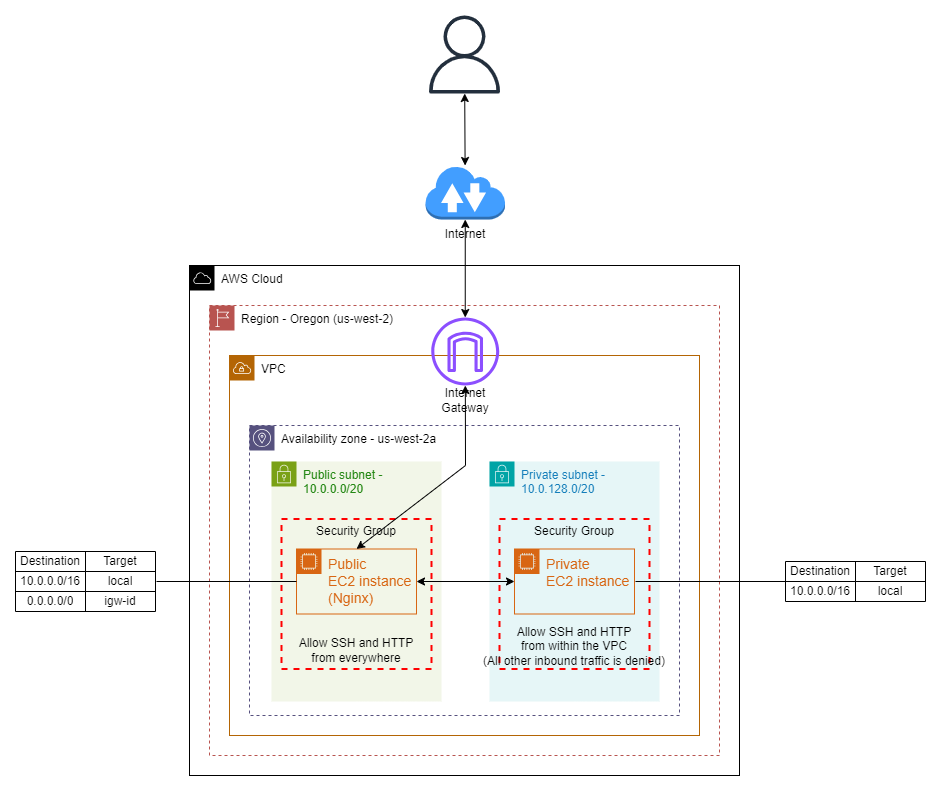

The diagram above was exported from draw.io. Its source (the exported page's mxGraphModel, read from the mxfile embedded in the PNG):
<mxGraphModel dx="2519" dy="3089" grid="1" gridSize="10" guides="1" tooltips="1" connect="1" arrows="1" fold="1" page="1" pageScale="1" pageWidth="850" pageHeight="1100" math="0" shadow="0">
  <root>
    <mxCell id="0" />
    <mxCell id="1" parent="0" />
    <mxCell id="jnHiDplncQ5lODW3lhRb-4" value="AWS Cloud" style="sketch=0;outlineConnect=0;html=1;whiteSpace=wrap;fontSize=12;fontStyle=0;shape=mxgraph.aws4.group;grIcon=mxgraph.aws4.group_aws_cloud;verticalAlign=top;align=left;spacingLeft=30;dashed=0;movable=1;resizable=1;rotatable=1;deletable=1;editable=1;locked=0;connectable=1;" parent="1" vertex="1">
      <mxGeometry x="150" y="-1700" width="550" height="510" as="geometry" />
    </mxCell>
    <mxCell id="jnHiDplncQ5lODW3lhRb-1" value="VPC" style="sketch=0;outlineConnect=0;html=1;whiteSpace=wrap;fontSize=12;fontStyle=0;shape=mxgraph.aws4.group;grIcon=mxgraph.aws4.group_vpc;strokeColor=#b46504;fillColor=none;verticalAlign=top;align=left;spacingLeft=30;dashed=0;" parent="1" vertex="1">
      <mxGeometry x="190" y="-1610" width="470" height="380" as="geometry" />
    </mxCell>
    <mxCell id="jnHiDplncQ5lODW3lhRb-8" value="Region - Oregon (us-west-2)" style="sketch=0;outlineConnect=0;html=1;whiteSpace=wrap;fontSize=12;fontStyle=0;shape=mxgraph.aws4.group;grIcon=mxgraph.aws4.group_region;strokeColor=#b85450;fillColor=none;verticalAlign=top;align=left;spacingLeft=30;dashed=1;movable=1;resizable=1;rotatable=1;deletable=1;editable=1;locked=0;connectable=1;" parent="1" vertex="1">
      <mxGeometry x="170" y="-1660" width="510" height="450" as="geometry" />
    </mxCell>
    <mxCell id="jnHiDplncQ5lODW3lhRb-11" value="" style="sketch=0;outlineConnect=0;fontColor=#232F3E;gradientColor=none;fillColor=#8C4FFF;strokeColor=none;dashed=0;verticalLabelPosition=bottom;verticalAlign=top;align=center;html=1;fontSize=12;fontStyle=0;aspect=fixed;pointerEvents=1;shape=mxgraph.aws4.internet_gateway;" parent="1" vertex="1">
      <mxGeometry x="391.75" y="-1648" width="68" height="68" as="geometry" />
    </mxCell>
    <mxCell id="jnHiDplncQ5lODW3lhRb-12" value="" style="group" parent="1" vertex="1" connectable="0">
      <mxGeometry x="210" y="-1540" width="430" height="290" as="geometry" />
    </mxCell>
    <mxCell id="jnHiDplncQ5lODW3lhRb-3" value="Availability zone - us-west-2a" style="sketch=0;outlineConnect=0;html=1;whiteSpace=wrap;fontSize=12;fontStyle=0;shape=mxgraph.aws4.group;grIcon=mxgraph.aws4.group_availability_zone;strokeColor=#56517e;fillColor=none;verticalAlign=top;align=left;spacingLeft=30;dashed=1;" parent="jnHiDplncQ5lODW3lhRb-12" vertex="1">
      <mxGeometry width="430" height="290" as="geometry" />
    </mxCell>
    <mxCell id="jnHiDplncQ5lODW3lhRb-5" value="Public subnet - 10.0.0.0/20" style="points=[[0,0],[0.25,0],[0.5,0],[0.75,0],[1,0],[1,0.25],[1,0.5],[1,0.75],[1,1],[0.75,1],[0.5,1],[0.25,1],[0,1],[0,0.75],[0,0.5],[0,0.25]];outlineConnect=0;gradientColor=none;html=1;whiteSpace=wrap;fontSize=12;fontStyle=0;container=1;pointerEvents=0;collapsible=0;recursiveResize=0;shape=mxgraph.aws4.group;grIcon=mxgraph.aws4.group_security_group;grStroke=0;strokeColor=#7AA116;fillColor=#F2F6E8;verticalAlign=top;align=left;spacingLeft=30;fontColor=#248814;dashed=0;" parent="jnHiDplncQ5lODW3lhRb-12" vertex="1">
      <mxGeometry x="22" y="36" width="170" height="240" as="geometry" />
    </mxCell>
    <mxCell id="jnHiDplncQ5lODW3lhRb-13" value="&lt;font style=&quot;font-size: 14px;&quot;&gt;Public &lt;br&gt;EC2 instance&amp;nbsp;&lt;br&gt;(Nginx)&lt;/font&gt;" style="points=[[0,0],[0.25,0],[0.5,0],[0.75,0],[1,0],[1,0.25],[1,0.5],[1,0.75],[1,1],[0.75,1],[0.5,1],[0.25,1],[0,1],[0,0.75],[0,0.5],[0,0.25]];outlineConnect=0;gradientColor=none;html=1;whiteSpace=wrap;fontSize=12;fontStyle=0;container=1;pointerEvents=0;collapsible=0;recursiveResize=0;shape=mxgraph.aws4.group;grIcon=mxgraph.aws4.group_ec2_instance_contents;strokeColor=#D86613;fillColor=none;verticalAlign=top;align=left;spacingLeft=30;fontColor=#D86613;dashed=0;" parent="jnHiDplncQ5lODW3lhRb-5" vertex="1">
      <mxGeometry x="25" y="87.5" width="120" height="65" as="geometry" />
    </mxCell>
    <mxCell id="hsNu5jYM7z4mAyNZWEtM-28" value="Security Group" style="fontStyle=0;verticalAlign=top;align=center;spacingTop=-2;fillColor=none;rounded=0;whiteSpace=wrap;html=1;strokeColor=#FF0000;strokeWidth=2;dashed=1;container=1;collapsible=0;expand=0;recursiveResize=0;" parent="jnHiDplncQ5lODW3lhRb-5" vertex="1">
      <mxGeometry x="10" y="57.5" width="150" height="150" as="geometry" />
    </mxCell>
    <mxCell id="hsNu5jYM7z4mAyNZWEtM-30" value="Allow SSH and HTTP &lt;br&gt;from everywhere" style="text;strokeColor=none;align=center;fillColor=none;html=1;verticalAlign=middle;whiteSpace=wrap;rounded=0;" parent="hsNu5jYM7z4mAyNZWEtM-28" vertex="1">
      <mxGeometry y="116" width="150" height="30" as="geometry" />
    </mxCell>
    <mxCell id="jnHiDplncQ5lODW3lhRb-7" value="Private subnet - 10.0.128.0/20" style="points=[[0,0],[0.25,0],[0.5,0],[0.75,0],[1,0],[1,0.25],[1,0.5],[1,0.75],[1,1],[0.75,1],[0.5,1],[0.25,1],[0,1],[0,0.75],[0,0.5],[0,0.25]];outlineConnect=0;gradientColor=none;html=1;whiteSpace=wrap;fontSize=12;fontStyle=0;container=1;pointerEvents=0;collapsible=0;recursiveResize=0;shape=mxgraph.aws4.group;grIcon=mxgraph.aws4.group_security_group;grStroke=0;strokeColor=#00A4A6;fillColor=#E6F6F7;verticalAlign=top;align=left;spacingLeft=30;fontColor=#147EBA;dashed=0;" parent="jnHiDplncQ5lODW3lhRb-12" vertex="1">
      <mxGeometry x="240" y="36" width="170" height="240" as="geometry" />
    </mxCell>
    <mxCell id="hsNu5jYM7z4mAyNZWEtM-29" value="Security Group" style="fontStyle=0;verticalAlign=top;align=center;spacingTop=-2;fillColor=none;rounded=0;whiteSpace=wrap;html=1;strokeColor=#FF0000;strokeWidth=2;dashed=1;container=1;collapsible=0;expand=0;recursiveResize=0;" parent="jnHiDplncQ5lODW3lhRb-7" vertex="1">
      <mxGeometry x="10" y="57.5" width="150" height="150" as="geometry" />
    </mxCell>
    <mxCell id="hsNu5jYM7z4mAyNZWEtM-31" value="Allow SSH and HTTP &lt;br&gt;from within the VPC&lt;br&gt;(All other inbound traffic is denied)" style="text;strokeColor=none;align=center;fillColor=none;html=1;verticalAlign=middle;whiteSpace=wrap;rounded=0;" parent="hsNu5jYM7z4mAyNZWEtM-29" vertex="1">
      <mxGeometry x="-20" y="102" width="190" height="50" as="geometry" />
    </mxCell>
    <mxCell id="oLUIcf6-z-6LXCvlSGGR-16" value="" style="endArrow=classic;startArrow=classic;html=1;rounded=0;exitX=1;exitY=0.5;exitDx=0;exitDy=0;" parent="jnHiDplncQ5lODW3lhRb-12" source="jnHiDplncQ5lODW3lhRb-13" target="jnHiDplncQ5lODW3lhRb-14" edge="1">
      <mxGeometry width="50" height="50" relative="1" as="geometry">
        <mxPoint x="530" y="140" as="sourcePoint" />
        <mxPoint x="580" y="90" as="targetPoint" />
      </mxGeometry>
    </mxCell>
    <mxCell id="hsNu5jYM7z4mAyNZWEtM-26" value="" style="verticalLabelPosition=bottom;shadow=0;dashed=0;align=center;html=1;verticalAlign=top;strokeWidth=1;shape=mxgraph.mockup.markup.line;strokeColor=#000000;" parent="jnHiDplncQ5lODW3lhRb-12" vertex="1">
      <mxGeometry x="-93" y="146" width="140" height="20" as="geometry" />
    </mxCell>
    <mxCell id="jnHiDplncQ5lODW3lhRb-14" value="&lt;font style=&quot;&quot;&gt;&lt;font style=&quot;font-size: 14px;&quot;&gt;Private&lt;/font&gt;&lt;br&gt;&lt;font style=&quot;font-size: 14px;&quot;&gt;EC2 instance&lt;/font&gt;&lt;/font&gt;&lt;font style=&quot;font-size: 14px;&quot;&gt;&amp;nbsp;&lt;/font&gt;" style="points=[[0,0],[0.25,0],[0.5,0],[0.75,0],[1,0],[1,0.25],[1,0.5],[1,0.75],[1,1],[0.75,1],[0.5,1],[0.25,1],[0,1],[0,0.75],[0,0.5],[0,0.25]];outlineConnect=0;gradientColor=none;html=1;whiteSpace=wrap;fontSize=12;fontStyle=0;container=1;pointerEvents=0;collapsible=0;recursiveResize=0;shape=mxgraph.aws4.group;grIcon=mxgraph.aws4.group_ec2_instance_contents;strokeColor=#D86613;fillColor=none;verticalAlign=top;align=left;spacingLeft=30;fontColor=#D86613;dashed=0;" parent="jnHiDplncQ5lODW3lhRb-12" vertex="1">
      <mxGeometry x="265" y="123.5" width="120" height="65" as="geometry" />
    </mxCell>
    <mxCell id="jnHiDplncQ5lODW3lhRb-15" value="" style="outlineConnect=0;dashed=0;verticalLabelPosition=bottom;verticalAlign=top;align=center;html=1;shape=mxgraph.aws3.internet_2;fillColor=#429eff;strokeColor=#36393d;" parent="1" vertex="1">
      <mxGeometry x="386" y="-1800" width="79.5" height="54" as="geometry" />
    </mxCell>
    <mxCell id="oLUIcf6-z-6LXCvlSGGR-2" value="" style="sketch=0;outlineConnect=0;fontColor=#232F3E;gradientColor=none;fillColor=#232F3D;strokeColor=none;dashed=0;verticalLabelPosition=bottom;verticalAlign=top;align=center;html=1;fontSize=12;fontStyle=0;aspect=fixed;pointerEvents=1;shape=mxgraph.aws4.user;" parent="1" vertex="1">
      <mxGeometry x="386" y="-1950" width="78" height="78" as="geometry" />
    </mxCell>
    <mxCell id="oLUIcf6-z-6LXCvlSGGR-7" value="Internet Gateway" style="text;strokeColor=none;align=center;fillColor=none;html=1;verticalAlign=middle;whiteSpace=wrap;rounded=0;" parent="1" vertex="1">
      <mxGeometry x="395.75" y="-1580" width="60" height="30" as="geometry" />
    </mxCell>
    <mxCell id="oLUIcf6-z-6LXCvlSGGR-10" value="Internet" style="text;strokeColor=none;align=center;fillColor=none;html=1;verticalAlign=middle;whiteSpace=wrap;rounded=0;" parent="1" vertex="1">
      <mxGeometry x="395.75" y="-1746" width="60" height="30" as="geometry" />
    </mxCell>
    <mxCell id="oLUIcf6-z-6LXCvlSGGR-13" value="" style="endArrow=classic;startArrow=classic;html=1;rounded=0;" parent="1" source="jnHiDplncQ5lODW3lhRb-15" target="oLUIcf6-z-6LXCvlSGGR-2" edge="1">
      <mxGeometry width="50" height="50" relative="1" as="geometry">
        <mxPoint x="150" y="-1760" as="sourcePoint" />
        <mxPoint x="200" y="-1810" as="targetPoint" />
      </mxGeometry>
    </mxCell>
    <mxCell id="oLUIcf6-z-6LXCvlSGGR-14" value="" style="endArrow=classic;startArrow=classic;html=1;rounded=0;" parent="1" source="jnHiDplncQ5lODW3lhRb-11" target="jnHiDplncQ5lODW3lhRb-15" edge="1">
      <mxGeometry width="50" height="50" relative="1" as="geometry">
        <mxPoint x="436" y="-1790" as="sourcePoint" />
        <mxPoint x="435" y="-1862" as="targetPoint" />
      </mxGeometry>
    </mxCell>
    <mxCell id="oLUIcf6-z-6LXCvlSGGR-15" value="" style="endArrow=classic;startArrow=classic;html=1;rounded=0;exitX=0.5;exitY=0;exitDx=0;exitDy=0;" parent="1" source="jnHiDplncQ5lODW3lhRb-13" target="jnHiDplncQ5lODW3lhRb-11" edge="1">
      <mxGeometry width="50" height="50" relative="1" as="geometry">
        <mxPoint x="424" y="-1519" as="sourcePoint" />
        <mxPoint x="425" y="-1590" as="targetPoint" />
        <Array as="points">
          <mxPoint x="426" y="-1500" />
        </Array>
      </mxGeometry>
    </mxCell>
    <mxCell id="hsNu5jYM7z4mAyNZWEtM-1" value="" style="shape=table;startSize=0;container=1;collapsible=0;childLayout=tableLayout;" parent="1" vertex="1">
      <mxGeometry x="-24" y="-1414" width="140" height="60" as="geometry" />
    </mxCell>
    <mxCell id="hsNu5jYM7z4mAyNZWEtM-2" value="" style="shape=tableRow;horizontal=0;startSize=0;swimlaneHead=0;swimlaneBody=0;strokeColor=inherit;top=0;left=0;bottom=0;right=0;collapsible=0;dropTarget=0;fillColor=none;points=[[0,0.5],[1,0.5]];portConstraint=eastwest;" parent="hsNu5jYM7z4mAyNZWEtM-1" vertex="1">
      <mxGeometry width="140" height="20" as="geometry" />
    </mxCell>
    <mxCell id="hsNu5jYM7z4mAyNZWEtM-3" value="Destination" style="shape=partialRectangle;html=1;whiteSpace=wrap;connectable=0;strokeColor=inherit;overflow=hidden;fillColor=none;top=0;left=0;bottom=0;right=0;pointerEvents=1;" parent="hsNu5jYM7z4mAyNZWEtM-2" vertex="1">
      <mxGeometry width="70" height="20" as="geometry">
        <mxRectangle width="70" height="20" as="alternateBounds" />
      </mxGeometry>
    </mxCell>
    <mxCell id="hsNu5jYM7z4mAyNZWEtM-4" value="Target" style="shape=partialRectangle;html=1;whiteSpace=wrap;connectable=0;strokeColor=inherit;overflow=hidden;fillColor=none;top=0;left=0;bottom=0;right=0;pointerEvents=1;" parent="hsNu5jYM7z4mAyNZWEtM-2" vertex="1">
      <mxGeometry x="70" width="70" height="20" as="geometry">
        <mxRectangle width="70" height="20" as="alternateBounds" />
      </mxGeometry>
    </mxCell>
    <mxCell id="hsNu5jYM7z4mAyNZWEtM-5" value="" style="shape=tableRow;horizontal=0;startSize=0;swimlaneHead=0;swimlaneBody=0;strokeColor=inherit;top=0;left=0;bottom=0;right=0;collapsible=0;dropTarget=0;fillColor=none;points=[[0,0.5],[1,0.5]];portConstraint=eastwest;" parent="hsNu5jYM7z4mAyNZWEtM-1" vertex="1">
      <mxGeometry y="20" width="140" height="20" as="geometry" />
    </mxCell>
    <mxCell id="hsNu5jYM7z4mAyNZWEtM-6" value="10.0.0.0/16" style="shape=partialRectangle;html=1;whiteSpace=wrap;connectable=0;strokeColor=inherit;overflow=hidden;fillColor=none;top=0;left=0;bottom=0;right=0;pointerEvents=1;" parent="hsNu5jYM7z4mAyNZWEtM-5" vertex="1">
      <mxGeometry width="70" height="20" as="geometry">
        <mxRectangle width="70" height="20" as="alternateBounds" />
      </mxGeometry>
    </mxCell>
    <mxCell id="hsNu5jYM7z4mAyNZWEtM-7" value="local" style="shape=partialRectangle;html=1;whiteSpace=wrap;connectable=0;strokeColor=inherit;overflow=hidden;fillColor=none;top=0;left=0;bottom=0;right=0;pointerEvents=1;" parent="hsNu5jYM7z4mAyNZWEtM-5" vertex="1">
      <mxGeometry x="70" width="70" height="20" as="geometry">
        <mxRectangle width="70" height="20" as="alternateBounds" />
      </mxGeometry>
    </mxCell>
    <mxCell id="hsNu5jYM7z4mAyNZWEtM-8" value="" style="shape=tableRow;horizontal=0;startSize=0;swimlaneHead=0;swimlaneBody=0;strokeColor=inherit;top=0;left=0;bottom=0;right=0;collapsible=0;dropTarget=0;fillColor=none;points=[[0,0.5],[1,0.5]];portConstraint=eastwest;" parent="hsNu5jYM7z4mAyNZWEtM-1" vertex="1">
      <mxGeometry y="40" width="140" height="20" as="geometry" />
    </mxCell>
    <mxCell id="hsNu5jYM7z4mAyNZWEtM-9" value="0.0.0.0/0" style="shape=partialRectangle;html=1;whiteSpace=wrap;connectable=0;strokeColor=inherit;overflow=hidden;fillColor=none;top=0;left=0;bottom=0;right=0;pointerEvents=1;" parent="hsNu5jYM7z4mAyNZWEtM-8" vertex="1">
      <mxGeometry width="70" height="20" as="geometry">
        <mxRectangle width="70" height="20" as="alternateBounds" />
      </mxGeometry>
    </mxCell>
    <mxCell id="hsNu5jYM7z4mAyNZWEtM-10" value="igw-id" style="shape=partialRectangle;html=1;whiteSpace=wrap;connectable=0;strokeColor=inherit;overflow=hidden;fillColor=none;top=0;left=0;bottom=0;right=0;pointerEvents=1;" parent="hsNu5jYM7z4mAyNZWEtM-8" vertex="1">
      <mxGeometry x="70" width="70" height="20" as="geometry">
        <mxRectangle width="70" height="20" as="alternateBounds" />
      </mxGeometry>
    </mxCell>
    <mxCell id="hsNu5jYM7z4mAyNZWEtM-12" value="" style="shape=table;startSize=0;container=1;collapsible=0;childLayout=tableLayout;" parent="1" vertex="1">
      <mxGeometry x="746" y="-1404" width="140" height="40" as="geometry" />
    </mxCell>
    <mxCell id="hsNu5jYM7z4mAyNZWEtM-13" value="" style="shape=tableRow;horizontal=0;startSize=0;swimlaneHead=0;swimlaneBody=0;strokeColor=inherit;top=0;left=0;bottom=0;right=0;collapsible=0;dropTarget=0;fillColor=none;points=[[0,0.5],[1,0.5]];portConstraint=eastwest;" parent="hsNu5jYM7z4mAyNZWEtM-12" vertex="1">
      <mxGeometry width="140" height="20" as="geometry" />
    </mxCell>
    <mxCell id="hsNu5jYM7z4mAyNZWEtM-14" value="Destination" style="shape=partialRectangle;html=1;whiteSpace=wrap;connectable=0;strokeColor=inherit;overflow=hidden;fillColor=none;top=0;left=0;bottom=0;right=0;pointerEvents=1;" parent="hsNu5jYM7z4mAyNZWEtM-13" vertex="1">
      <mxGeometry width="70" height="20" as="geometry">
        <mxRectangle width="70" height="20" as="alternateBounds" />
      </mxGeometry>
    </mxCell>
    <mxCell id="hsNu5jYM7z4mAyNZWEtM-15" value="Target" style="shape=partialRectangle;html=1;whiteSpace=wrap;connectable=0;strokeColor=inherit;overflow=hidden;fillColor=none;top=0;left=0;bottom=0;right=0;pointerEvents=1;" parent="hsNu5jYM7z4mAyNZWEtM-13" vertex="1">
      <mxGeometry x="70" width="70" height="20" as="geometry">
        <mxRectangle width="70" height="20" as="alternateBounds" />
      </mxGeometry>
    </mxCell>
    <mxCell id="hsNu5jYM7z4mAyNZWEtM-16" value="" style="shape=tableRow;horizontal=0;startSize=0;swimlaneHead=0;swimlaneBody=0;strokeColor=inherit;top=0;left=0;bottom=0;right=0;collapsible=0;dropTarget=0;fillColor=none;points=[[0,0.5],[1,0.5]];portConstraint=eastwest;" parent="hsNu5jYM7z4mAyNZWEtM-12" vertex="1">
      <mxGeometry y="20" width="140" height="20" as="geometry" />
    </mxCell>
    <mxCell id="hsNu5jYM7z4mAyNZWEtM-17" value="10.0.0.0/16" style="shape=partialRectangle;html=1;whiteSpace=wrap;connectable=0;strokeColor=inherit;overflow=hidden;fillColor=none;top=0;left=0;bottom=0;right=0;pointerEvents=1;" parent="hsNu5jYM7z4mAyNZWEtM-16" vertex="1">
      <mxGeometry width="70" height="20" as="geometry">
        <mxRectangle width="70" height="20" as="alternateBounds" />
      </mxGeometry>
    </mxCell>
    <mxCell id="hsNu5jYM7z4mAyNZWEtM-18" value="local" style="shape=partialRectangle;html=1;whiteSpace=wrap;connectable=0;strokeColor=inherit;overflow=hidden;fillColor=none;top=0;left=0;bottom=0;right=0;pointerEvents=1;" parent="hsNu5jYM7z4mAyNZWEtM-16" vertex="1">
      <mxGeometry x="70" width="70" height="20" as="geometry">
        <mxRectangle width="70" height="20" as="alternateBounds" />
      </mxGeometry>
    </mxCell>
    <mxCell id="hsNu5jYM7z4mAyNZWEtM-27" value="" style="verticalLabelPosition=bottom;shadow=0;dashed=0;align=center;html=1;verticalAlign=top;strokeWidth=1;shape=mxgraph.mockup.markup.line;strokeColor=#000000;" parent="1" vertex="1">
      <mxGeometry x="596" y="-1394" width="150" height="20" as="geometry" />
    </mxCell>
  </root>
</mxGraphModel>